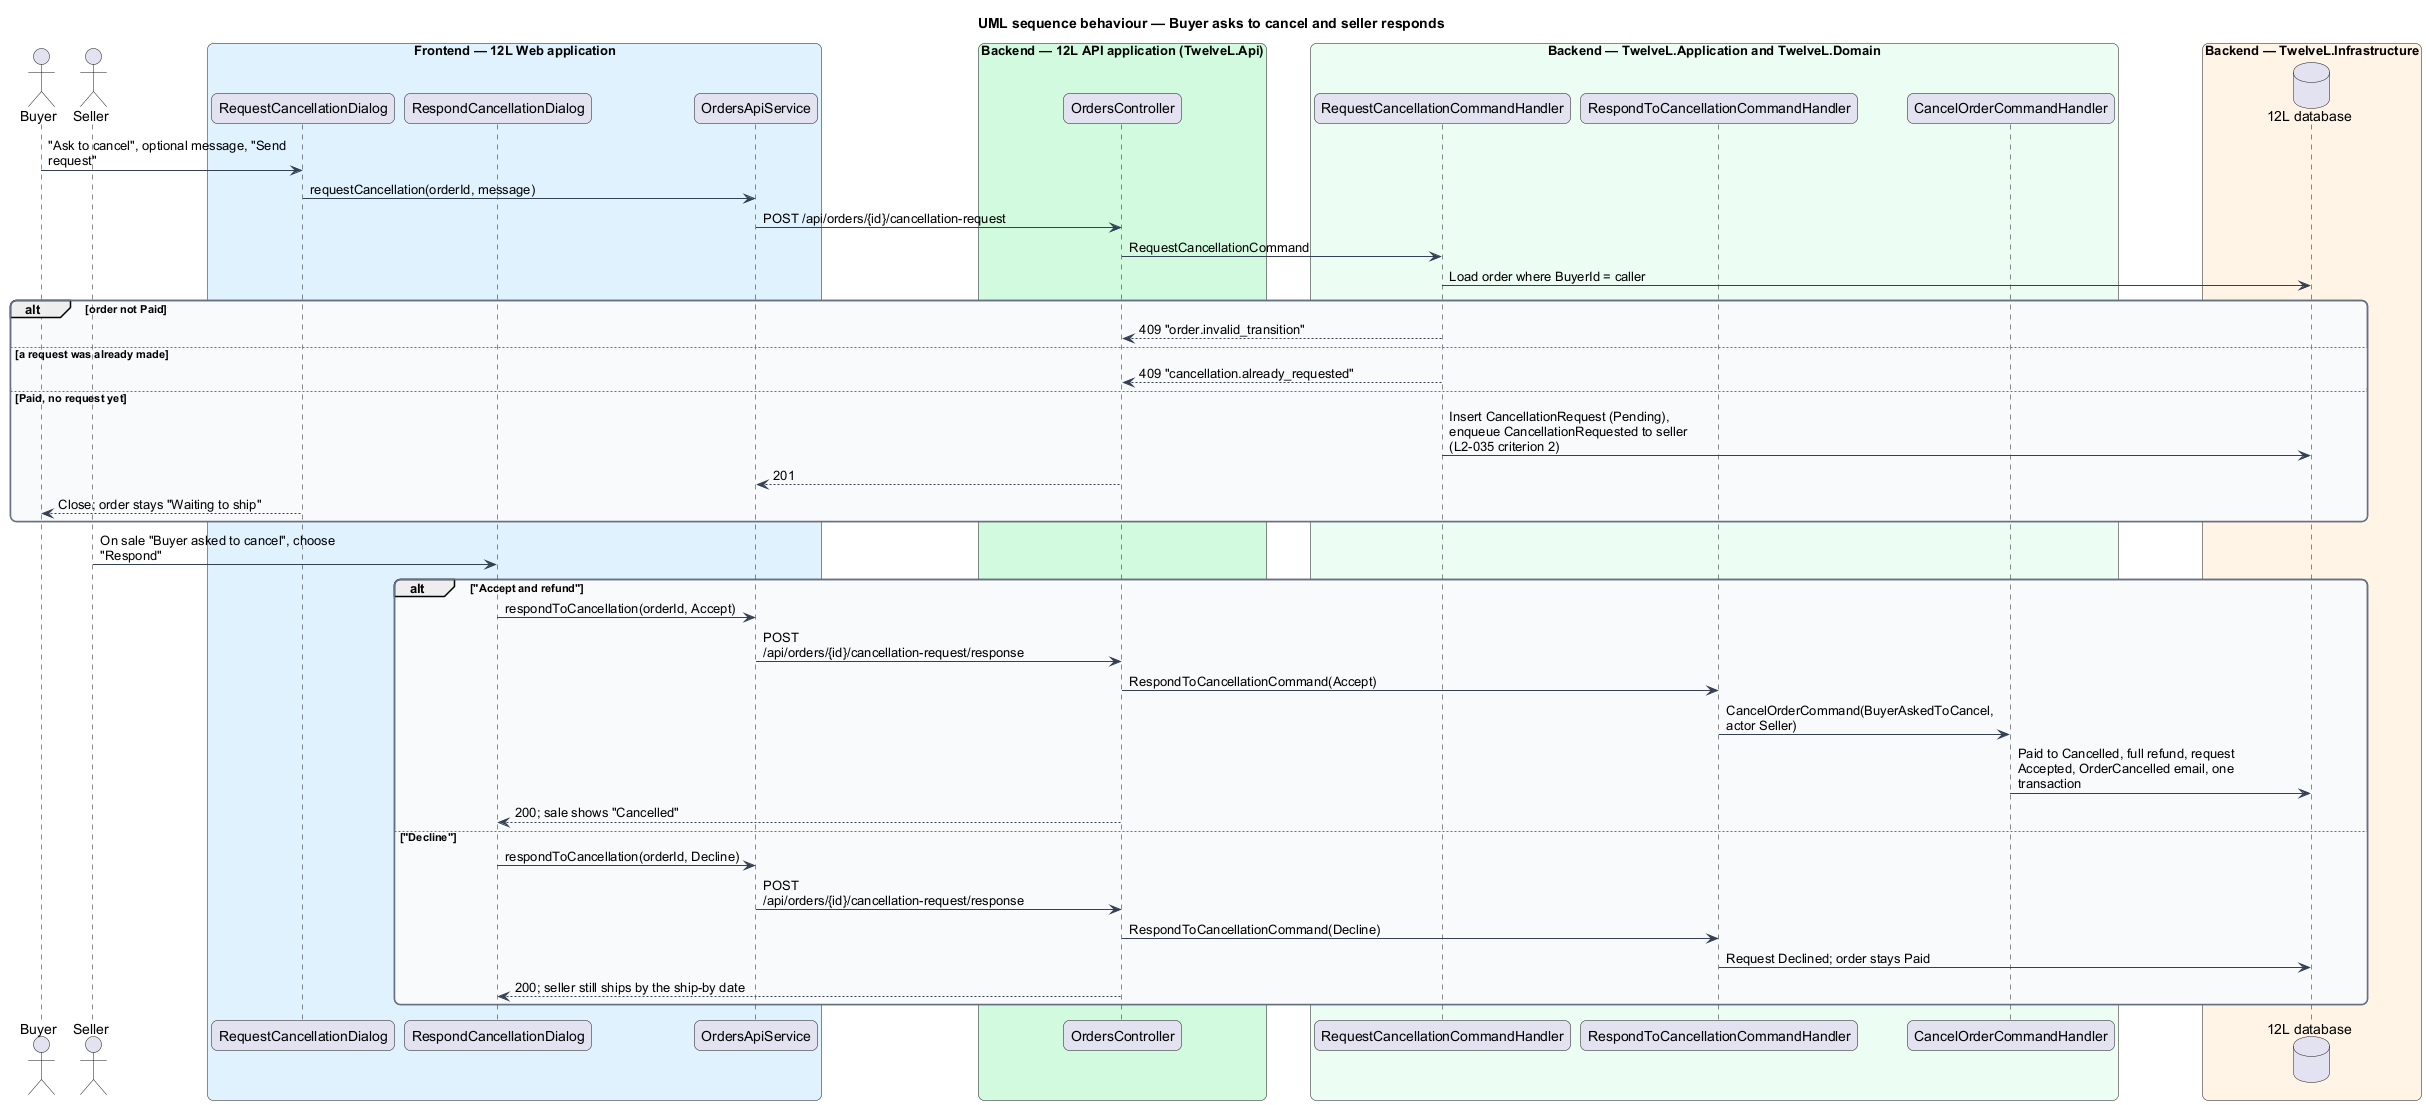

The diagram above was rendered by PlantUML. Its source (embedded in the PNG):
@startuml
title UML sequence behaviour — Buyer asks to cancel and seller responds
skinparam backgroundColor #FFFFFF
skinparam shadowing false
skinparam roundcorner 12
skinparam defaultFontName Arial
skinparam ArrowColor #344054
skinparam rectangle {
  BorderColor #344054
  FontColor #101828
}
skinparam package {
  BorderColor #667085
  FontColor #101828
  BackgroundColor #F9FAFB
}
skinparam sequenceMessageAlign left
skinparam maxMessageSize 260
actor "Buyer" as buyer
actor "Seller" as seller
box "Frontend — 12L Web application" #E0F2FE
  participant "RequestCancellationDialog" as rq
  participant "RespondCancellationDialog" as rs
  participant "OrdersApiService" as client
end box
box "Backend — 12L API application (TwelveL.Api)" #D1FADF
  participant "OrdersController" as ctrl
end box
box "Backend — TwelveL.Application and TwelveL.Domain" #ECFDF3
  participant "RequestCancellationCommandHandler" as rh
  participant "RespondToCancellationCommandHandler" as sh
  participant "CancelOrderCommandHandler" as ch
end box
box "Backend — TwelveL.Infrastructure" #FFF4E5
  database "12L database" as db
end box
buyer -> rq : "Ask to cancel", optional message, "Send request"
rq -> client : requestCancellation(orderId, message)
client -> ctrl : POST /api/orders/{id}/cancellation-request
ctrl -> rh : RequestCancellationCommand
rh -> db : Load order where BuyerId = caller
alt order not Paid
  rh --> ctrl : 409 "order.invalid_transition"
else a request was already made
  rh --> ctrl : 409 "cancellation.already_requested"
else Paid, no request yet
  rh -> db : Insert CancellationRequest (Pending), enqueue CancellationRequested to seller (L2-035 criterion 2)
  ctrl --> client : 201
  rq --> buyer : Close; order stays "Waiting to ship"
end
seller -> rs : On sale "Buyer asked to cancel", choose "Respond"
alt "Accept and refund"
  rs -> client : respondToCancellation(orderId, Accept)
  client -> ctrl : POST /api/orders/{id}/cancellation-request/response
  ctrl -> sh : RespondToCancellationCommand(Accept)
  sh -> ch : CancelOrderCommand(BuyerAskedToCancel, actor Seller)
  ch -> db : Paid to Cancelled, full refund, request Accepted, OrderCancelled email, one transaction
  ctrl --> rs : 200; sale shows "Cancelled"
else "Decline"
  rs -> client : respondToCancellation(orderId, Decline)
  client -> ctrl : POST /api/orders/{id}/cancellation-request/response
  ctrl -> sh : RespondToCancellationCommand(Decline)
  sh -> db : Request Declined; order stays Paid
  ctrl --> rs : 200; seller still ships by the ship-by date
end
@enduml